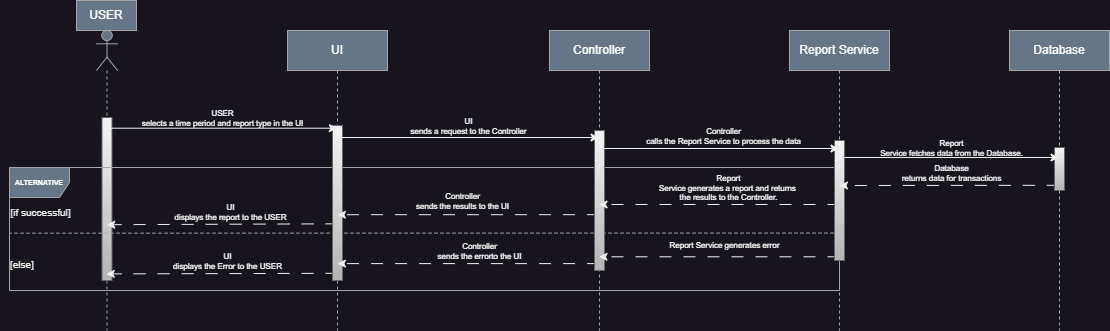

The diagram above was exported from draw.io. Its source (the exported page's mxGraphModel, read from the mxfile embedded in the PNG):
<mxGraphModel dx="3968" dy="1938" grid="1" gridSize="10" guides="1" tooltips="1" connect="1" arrows="1" fold="1" page="1" pageScale="1" pageWidth="850" pageHeight="1100" background="none" math="0" shadow="0">
  <root>
    <mxCell id="0" />
    <mxCell id="1" parent="0" />
    <mxCell id="82ixBlyFbwfKMWebvWJ1-83" value="" style="group" parent="1" vertex="1" connectable="0">
      <mxGeometry x="-2071" y="-130" width="1109" height="330" as="geometry" />
    </mxCell>
    <mxCell id="aM9ryv3xv72pqoxQDRHE-5" value="UI" style="shape=umlLifeline;perimeter=lifelinePerimeter;whiteSpace=wrap;html=1;container=0;dropTarget=0;collapsible=0;recursiveResize=0;outlineConnect=0;portConstraint=eastwest;newEdgeStyle={&quot;edgeStyle&quot;:&quot;elbowEdgeStyle&quot;,&quot;elbow&quot;:&quot;vertical&quot;,&quot;curved&quot;:0,&quot;rounded&quot;:0};fillColor=#647687;fontColor=#ffffff;strokeColor=#a4a6a8;" parent="82ixBlyFbwfKMWebvWJ1-83" vertex="1">
      <mxGeometry x="287" y="30" width="100" height="300" as="geometry" />
    </mxCell>
    <mxCell id="82ixBlyFbwfKMWebvWJ1-1" value="Controller" style="shape=umlLifeline;perimeter=lifelinePerimeter;whiteSpace=wrap;html=1;container=0;dropTarget=0;collapsible=0;recursiveResize=0;outlineConnect=0;portConstraint=eastwest;newEdgeStyle={&quot;edgeStyle&quot;:&quot;elbowEdgeStyle&quot;,&quot;elbow&quot;:&quot;vertical&quot;,&quot;curved&quot;:0,&quot;rounded&quot;:0};fillColor=#647687;fontColor=#ffffff;strokeColor=#a4a6a8;" parent="82ixBlyFbwfKMWebvWJ1-83" vertex="1">
      <mxGeometry x="549" y="30" width="100" height="300" as="geometry" />
    </mxCell>
    <mxCell id="82ixBlyFbwfKMWebvWJ1-3" value="Database" style="shape=umlLifeline;perimeter=lifelinePerimeter;whiteSpace=wrap;html=1;container=0;dropTarget=0;collapsible=0;recursiveResize=0;outlineConnect=0;portConstraint=eastwest;newEdgeStyle={&quot;edgeStyle&quot;:&quot;elbowEdgeStyle&quot;,&quot;elbow&quot;:&quot;vertical&quot;,&quot;curved&quot;:0,&quot;rounded&quot;:0};fillColor=#647687;fontColor=#ffffff;strokeColor=#a4a6a8;" parent="82ixBlyFbwfKMWebvWJ1-83" vertex="1">
      <mxGeometry x="1009" y="30" width="100" height="300" as="geometry" />
    </mxCell>
    <mxCell id="82ixBlyFbwfKMWebvWJ1-5" value="Report Service" style="shape=umlLifeline;perimeter=lifelinePerimeter;whiteSpace=wrap;html=1;container=0;dropTarget=0;collapsible=0;recursiveResize=0;outlineConnect=0;portConstraint=eastwest;newEdgeStyle={&quot;edgeStyle&quot;:&quot;elbowEdgeStyle&quot;,&quot;elbow&quot;:&quot;vertical&quot;,&quot;curved&quot;:0,&quot;rounded&quot;:0};fillColor=#647687;fontColor=#ffffff;strokeColor=#a4a6a8;" parent="82ixBlyFbwfKMWebvWJ1-83" vertex="1">
      <mxGeometry x="789" y="30" width="100" height="300" as="geometry" />
    </mxCell>
    <mxCell id="82ixBlyFbwfKMWebvWJ1-8" value="" style="shape=umlLifeline;perimeter=lifelinePerimeter;whiteSpace=wrap;html=1;container=1;dropTarget=0;collapsible=0;recursiveResize=0;outlineConnect=0;portConstraint=eastwest;newEdgeStyle={&quot;curved&quot;:0,&quot;rounded&quot;:0};participant=umlActor;fillColor=#647687;fontColor=#ffffff;strokeColor=#a4a6a8;" parent="82ixBlyFbwfKMWebvWJ1-83" vertex="1">
      <mxGeometry x="96" y="30" width="21" height="300" as="geometry" />
    </mxCell>
    <mxCell id="82ixBlyFbwfKMWebvWJ1-84" value="" style="html=1;points=[[0,0,0,0,5],[0,1,0,0,-5],[1,0,0,0,5],[1,1,0,0,-5]];perimeter=orthogonalPerimeter;outlineConnect=0;targetShapes=umlLifeline;portConstraint=eastwest;newEdgeStyle={&quot;curved&quot;:0,&quot;rounded&quot;:0};fillColor=#f5f5f5;gradientColor=#b3b3b3;strokeColor=#666666;" parent="82ixBlyFbwfKMWebvWJ1-8" vertex="1">
      <mxGeometry x="5.5" y="87" width="10" height="163" as="geometry" />
    </mxCell>
    <mxCell id="82ixBlyFbwfKMWebvWJ1-12" value="USER" style="text;html=1;align=center;verticalAlign=middle;whiteSpace=wrap;rounded=0;fillColor=#647687;fontColor=#ffffff;strokeColor=#a4a6a8;" parent="82ixBlyFbwfKMWebvWJ1-83" vertex="1">
      <mxGeometry x="76" width="60" height="30" as="geometry" />
    </mxCell>
    <mxCell id="82ixBlyFbwfKMWebvWJ1-42" value="&lt;font style=&quot;font-size: 7px;&quot;&gt;&lt;b&gt;ALTERNATIVE&lt;/b&gt;&lt;/font&gt;" style="shape=umlFrame;whiteSpace=wrap;html=1;pointerEvents=0;fontSize=9;fillColor=#647687;fontColor=#ffffff;strokeColor=#a4a6a8;" parent="82ixBlyFbwfKMWebvWJ1-83" vertex="1">
      <mxGeometry x="9" y="167" width="830" height="123" as="geometry" />
    </mxCell>
    <mxCell id="82ixBlyFbwfKMWebvWJ1-43" value="" style="endArrow=none;dashed=1;html=1;rounded=0;exitX=1;exitY=0.533;exitDx=0;exitDy=0;exitPerimeter=0;fontSize=9;fillColor=#647687;strokeColor=#a4a6a8;entryX=0;entryY=0.534;entryDx=0;entryDy=0;entryPerimeter=0;" parent="82ixBlyFbwfKMWebvWJ1-83" source="82ixBlyFbwfKMWebvWJ1-42" target="82ixBlyFbwfKMWebvWJ1-42" edge="1">
      <mxGeometry width="50" height="50" relative="1" as="geometry">
        <mxPoint x="878.4699999999998" y="315" as="sourcePoint" />
        <mxPoint x="99" y="267" as="targetPoint" />
      </mxGeometry>
    </mxCell>
    <mxCell id="82ixBlyFbwfKMWebvWJ1-57" value="" style="endArrow=classic;html=1;rounded=0;dashed=1;dashPattern=12 12;labelBackgroundColor=none;fontColor=#ffffff;fontSize=8;entryX=0.511;entryY=0.634;entryDx=0;entryDy=0;entryPerimeter=0;exitX=0.501;exitY=0.631;exitDx=0;exitDy=0;exitPerimeter=0;" parent="82ixBlyFbwfKMWebvWJ1-83" edge="1">
      <mxGeometry width="50" height="50" relative="1" as="geometry">
        <mxPoint x="337.10000000000014" y="223.3" as="sourcePoint" />
        <mxPoint x="106.22000000000003" y="224.2" as="targetPoint" />
      </mxGeometry>
    </mxCell>
    <mxCell id="82ixBlyFbwfKMWebvWJ1-74" value="UI&lt;br/&gt;displays the report to the USER" style="edgeLabel;html=1;align=center;verticalAlign=middle;resizable=0;points=[];labelBackgroundColor=none;fontColor=#ffffff;fontSize=8;" parent="82ixBlyFbwfKMWebvWJ1-57" vertex="1" connectable="0">
      <mxGeometry x="-0.2333" y="2" relative="1" as="geometry">
        <mxPoint x="-19" y="-14" as="offset" />
      </mxGeometry>
    </mxCell>
    <mxCell id="82ixBlyFbwfKMWebvWJ1-60" value="" style="endArrow=classic;html=1;rounded=0;dashed=1;dashPattern=12 12;labelBackgroundColor=none;fontColor=#ffffff;fontSize=8;entryX=0.488;entryY=0.798;entryDx=0;entryDy=0;entryPerimeter=0;exitX=0.501;exitY=0.796;exitDx=0;exitDy=0;exitPerimeter=0;" parent="82ixBlyFbwfKMWebvWJ1-83" edge="1">
      <mxGeometry width="50" height="50" relative="1" as="geometry">
        <mxPoint x="337.10000000000014" y="272.8" as="sourcePoint" />
        <mxPoint x="105.75999999999999" y="273.40000000000003" as="targetPoint" />
      </mxGeometry>
    </mxCell>
    <mxCell id="82ixBlyFbwfKMWebvWJ1-77" value="UI&lt;br&gt;displays the Error to the USER" style="edgeLabel;html=1;align=center;verticalAlign=middle;resizable=0;points=[];labelBackgroundColor=none;fontColor=#ffffff;fontSize=8;" parent="82ixBlyFbwfKMWebvWJ1-60" vertex="1" connectable="0">
      <mxGeometry x="-0.4887" y="-3" relative="1" as="geometry">
        <mxPoint x="-52" y="-9" as="offset" />
      </mxGeometry>
    </mxCell>
    <mxCell id="82ixBlyFbwfKMWebvWJ1-78" value="&lt;font style=&quot;font-size: 10px;&quot;&gt;[if successful]&lt;/font&gt;" style="text;html=1;align=center;verticalAlign=middle;resizable=0;points=[];autosize=1;strokeColor=none;fillColor=none;" parent="82ixBlyFbwfKMWebvWJ1-83" vertex="1">
      <mxGeometry y="197" width="80" height="30" as="geometry" />
    </mxCell>
    <mxCell id="82ixBlyFbwfKMWebvWJ1-79" value="&lt;span style=&quot;color: rgb(240, 240, 240); font-family: Helvetica; font-size: 10px; font-style: normal; font-variant-ligatures: normal; font-variant-caps: normal; font-weight: 400; letter-spacing: normal; orphans: 2; text-align: center; text-indent: 0px; text-transform: none; widows: 2; word-spacing: 0px; -webkit-text-stroke-width: 0px; background-color: rgb(27, 29, 30); text-decoration-thickness: initial; text-decoration-style: initial; text-decoration-color: initial; float: none; display: inline !important;&quot;&gt;[else]&lt;/span&gt;" style="text;whiteSpace=wrap;html=1;" parent="82ixBlyFbwfKMWebvWJ1-83" vertex="1">
      <mxGeometry x="8" y="250" width="35" height="40" as="geometry" />
    </mxCell>
    <mxCell id="82ixBlyFbwfKMWebvWJ1-86" value="" style="html=1;points=[[0,0,0,0,5],[0,1,0,0,-5],[1,0,0,0,5],[1,1,0,0,-5]];perimeter=orthogonalPerimeter;outlineConnect=0;targetShapes=umlLifeline;portConstraint=eastwest;newEdgeStyle={&quot;curved&quot;:0,&quot;rounded&quot;:0};fillColor=#f5f5f5;gradientColor=#b3b3b3;strokeColor=#666666;" parent="82ixBlyFbwfKMWebvWJ1-83" vertex="1">
      <mxGeometry x="332" y="125" width="10" height="155" as="geometry" />
    </mxCell>
    <mxCell id="82ixBlyFbwfKMWebvWJ1-59" value="" style="endArrow=classic;html=1;rounded=0;dashed=1;dashPattern=12 12;labelBackgroundColor=none;fontColor=#ffffff;fontSize=8;entryX=0.499;entryY=0.634;entryDx=0;entryDy=0;entryPerimeter=0;" parent="82ixBlyFbwfKMWebvWJ1-83" edge="1">
      <mxGeometry width="50" height="50" relative="1" as="geometry">
        <mxPoint x="598.5" y="214.2" as="sourcePoint" />
        <mxPoint x="336.89999999999986" y="214.2" as="targetPoint" />
      </mxGeometry>
    </mxCell>
    <mxCell id="82ixBlyFbwfKMWebvWJ1-75" value="Controller&lt;br/&gt;sends the results to the UI" style="edgeLabel;html=1;align=center;verticalAlign=middle;resizable=0;points=[];labelBackgroundColor=none;fontColor=#ffffff;fontSize=8;" parent="82ixBlyFbwfKMWebvWJ1-59" vertex="1" connectable="0">
      <mxGeometry x="0.1328" y="-2" relative="1" as="geometry">
        <mxPoint x="11" y="-12" as="offset" />
      </mxGeometry>
    </mxCell>
    <mxCell id="82ixBlyFbwfKMWebvWJ1-61" value="" style="endArrow=classic;html=1;rounded=0;dashed=1;dashPattern=12 12;labelBackgroundColor=none;fontColor=#ffffff;fontSize=8;entryX=0.499;entryY=0.797;entryDx=0;entryDy=0;entryPerimeter=0;" parent="82ixBlyFbwfKMWebvWJ1-83" edge="1">
      <mxGeometry width="50" height="50" relative="1" as="geometry">
        <mxPoint x="598.5" y="263.1" as="sourcePoint" />
        <mxPoint x="336.89999999999986" y="263.1" as="targetPoint" />
      </mxGeometry>
    </mxCell>
    <mxCell id="82ixBlyFbwfKMWebvWJ1-76" value="Controller&lt;br/&gt;sends the errorto the UI" style="edgeLabel;html=1;align=center;verticalAlign=middle;resizable=0;points=[];labelBackgroundColor=none;fontColor=#ffffff;fontSize=8;" parent="82ixBlyFbwfKMWebvWJ1-61" vertex="1" connectable="0">
      <mxGeometry x="-0.2431" y="2" relative="1" as="geometry">
        <mxPoint x="-21" y="-15" as="offset" />
      </mxGeometry>
    </mxCell>
    <mxCell id="82ixBlyFbwfKMWebvWJ1-53" value="" style="endArrow=classic;html=1;rounded=0;entryX=0.499;entryY=0.359;entryDx=0;entryDy=0;entryPerimeter=0;labelBackgroundColor=none;fontColor=#ffffff;fontSize=8;exitX=0.503;exitY=0.359;exitDx=0;exitDy=0;exitPerimeter=0;" parent="82ixBlyFbwfKMWebvWJ1-83" edge="1">
      <mxGeometry width="50" height="50" relative="1" as="geometry">
        <mxPoint x="106.05999999999995" y="127.70000000000005" as="sourcePoint" />
        <mxPoint x="336.9000000000001" y="127.70000000000005" as="targetPoint" />
      </mxGeometry>
    </mxCell>
    <mxCell id="82ixBlyFbwfKMWebvWJ1-73" value="USER&lt;br/&gt;selects a time period and report type in the UI" style="edgeLabel;html=1;align=center;verticalAlign=middle;resizable=0;points=[];labelBackgroundColor=none;fontColor=#ffffff;fontSize=8;" parent="82ixBlyFbwfKMWebvWJ1-53" vertex="1" connectable="0">
      <mxGeometry x="0.5561" y="-1" relative="1" as="geometry">
        <mxPoint x="-65" y="-11" as="offset" />
      </mxGeometry>
    </mxCell>
    <mxCell id="82ixBlyFbwfKMWebvWJ1-89" value="" style="html=1;points=[[0,0,0,0,5],[0,1,0,0,-5],[1,0,0,0,5],[1,1,0,0,-5]];perimeter=orthogonalPerimeter;outlineConnect=0;targetShapes=umlLifeline;portConstraint=eastwest;newEdgeStyle={&quot;curved&quot;:0,&quot;rounded&quot;:0};fillColor=#f5f5f5;gradientColor=#b3b3b3;strokeColor=#666666;" parent="82ixBlyFbwfKMWebvWJ1-83" vertex="1">
      <mxGeometry x="594" y="130" width="10" height="140" as="geometry" />
    </mxCell>
    <mxCell id="82ixBlyFbwfKMWebvWJ1-62" value="" style="endArrow=classic;html=1;rounded=0;dashed=1;dashPattern=12 12;labelBackgroundColor=none;fontColor=#ffffff;fontSize=8;" parent="82ixBlyFbwfKMWebvWJ1-83" target="82ixBlyFbwfKMWebvWJ1-1" edge="1">
      <mxGeometry width="50" height="50" relative="1" as="geometry">
        <mxPoint x="839" y="256.29" as="sourcePoint" />
        <mxPoint x="611" y="256.29" as="targetPoint" />
      </mxGeometry>
    </mxCell>
    <mxCell id="82ixBlyFbwfKMWebvWJ1-69" value="&lt;div style=&quot;font-size: 8px;&quot;&gt;Report Service generates error&amp;nbsp;&lt;/div&gt;" style="edgeLabel;html=1;align=center;verticalAlign=middle;resizable=0;points=[];labelBackgroundColor=none;fontColor=#ffffff;fontSize=8;" parent="82ixBlyFbwfKMWebvWJ1-62" vertex="1" connectable="0">
      <mxGeometry x="-0.0439" y="-3" relative="1" as="geometry">
        <mxPoint y="-9" as="offset" />
      </mxGeometry>
    </mxCell>
    <mxCell id="82ixBlyFbwfKMWebvWJ1-63" value="" style="endArrow=classic;html=1;rounded=0;dashed=1;dashPattern=12 12;labelBackgroundColor=none;fontColor=#ffffff;fontSize=8;" parent="82ixBlyFbwfKMWebvWJ1-83" target="82ixBlyFbwfKMWebvWJ1-1" edge="1">
      <mxGeometry width="50" height="50" relative="1" as="geometry">
        <mxPoint x="839" y="204" as="sourcePoint" />
        <mxPoint x="611" y="204" as="targetPoint" />
      </mxGeometry>
    </mxCell>
    <mxCell id="82ixBlyFbwfKMWebvWJ1-68" value="&lt;div style=&quot;font-size: 8px;&quot;&gt;Report&lt;br&gt;Service generates a report and returns&amp;nbsp;&lt;/div&gt;&lt;div style=&quot;font-size: 8px;&quot;&gt;the results to the Controller.&lt;br&gt;&lt;/div&gt;" style="edgeLabel;html=1;align=center;verticalAlign=middle;resizable=0;points=[];labelBackgroundColor=none;fontColor=#ffffff;fontSize=8;" parent="82ixBlyFbwfKMWebvWJ1-63" vertex="1" connectable="0">
      <mxGeometry x="-0.282" y="1" relative="1" as="geometry">
        <mxPoint x="-26" y="-18" as="offset" />
      </mxGeometry>
    </mxCell>
    <mxCell id="82ixBlyFbwfKMWebvWJ1-54" value="" style="endArrow=classic;html=1;rounded=0;labelBackgroundColor=none;fontColor=#ffffff;fontSize=8;" parent="82ixBlyFbwfKMWebvWJ1-83" target="82ixBlyFbwfKMWebvWJ1-1" edge="1">
      <mxGeometry width="50" height="50" relative="1" as="geometry">
        <mxPoint x="337.02380952380963" y="137" as="sourcePoint" />
        <mxPoint x="568" y="137" as="targetPoint" />
      </mxGeometry>
    </mxCell>
    <mxCell id="82ixBlyFbwfKMWebvWJ1-71" value="UI&lt;br/&gt;sends a request to the Controller" style="edgeLabel;html=1;align=center;verticalAlign=middle;resizable=0;points=[];labelBackgroundColor=none;fontColor=#ffffff;fontSize=8;" parent="82ixBlyFbwfKMWebvWJ1-54" vertex="1" connectable="0">
      <mxGeometry x="0.1503" y="-3" relative="1" as="geometry">
        <mxPoint x="-20" y="-15" as="offset" />
      </mxGeometry>
    </mxCell>
    <mxCell id="82ixBlyFbwfKMWebvWJ1-88" value="" style="html=1;points=[[0,0,0,0,5],[0,1,0,0,-5],[1,0,0,0,5],[1,1,0,0,-5]];perimeter=orthogonalPerimeter;outlineConnect=0;targetShapes=umlLifeline;portConstraint=eastwest;newEdgeStyle={&quot;curved&quot;:0,&quot;rounded&quot;:0};fillColor=#f5f5f5;gradientColor=#b3b3b3;strokeColor=#666666;" parent="82ixBlyFbwfKMWebvWJ1-83" vertex="1">
      <mxGeometry x="834" y="140" width="10" height="120" as="geometry" />
    </mxCell>
    <mxCell id="82ixBlyFbwfKMWebvWJ1-55" value="" style="endArrow=classic;html=1;rounded=0;labelBackgroundColor=none;fontColor=#ffffff;fontSize=8;" parent="82ixBlyFbwfKMWebvWJ1-83" edge="1">
      <mxGeometry width="50" height="50" relative="1" as="geometry">
        <mxPoint x="599" y="148" as="sourcePoint" />
        <mxPoint x="838.5" y="148" as="targetPoint" />
      </mxGeometry>
    </mxCell>
    <mxCell id="82ixBlyFbwfKMWebvWJ1-70" value="Controller&lt;br/&gt;calls the Report Service to process the data" style="edgeLabel;html=1;align=center;verticalAlign=middle;resizable=0;points=[];labelBackgroundColor=none;fontColor=#ffffff;fontSize=8;" parent="82ixBlyFbwfKMWebvWJ1-55" vertex="1" connectable="0">
      <mxGeometry x="0.3999" y="1" relative="1" as="geometry">
        <mxPoint x="-45" y="-12" as="offset" />
      </mxGeometry>
    </mxCell>
    <mxCell id="82ixBlyFbwfKMWebvWJ1-64" value="" style="endArrow=classic;html=1;rounded=0;dashed=1;dashPattern=12 12;labelBackgroundColor=none;fontColor=#ffffff;fontSize=8;exitX=0.494;exitY=0.516;exitDx=0;exitDy=0;exitPerimeter=0;" parent="82ixBlyFbwfKMWebvWJ1-83" source="82ixBlyFbwfKMWebvWJ1-3" edge="1">
      <mxGeometry width="50" height="50" relative="1" as="geometry">
        <mxPoint x="1067" y="185" as="sourcePoint" />
        <mxPoint x="839" y="185" as="targetPoint" />
      </mxGeometry>
    </mxCell>
    <mxCell id="82ixBlyFbwfKMWebvWJ1-65" value="&lt;font style=&quot;font-size: 8px;&quot;&gt;Database&lt;br/&gt;returns data for transactions&lt;br&gt;&lt;/font&gt;" style="edgeLabel;html=1;align=center;verticalAlign=middle;resizable=0;points=[];labelBackgroundColor=none;fontColor=#ffffff;fontSize=8;" parent="82ixBlyFbwfKMWebvWJ1-64" vertex="1" connectable="0">
      <mxGeometry x="-0.0113" y="4" relative="1" as="geometry">
        <mxPoint y="-16" as="offset" />
      </mxGeometry>
    </mxCell>
    <mxCell id="82ixBlyFbwfKMWebvWJ1-87" value="" style="html=1;points=[[0,0,0,0,5],[0,1,0,0,-5],[1,0,0,0,5],[1,1,0,0,-5]];perimeter=orthogonalPerimeter;outlineConnect=0;targetShapes=umlLifeline;portConstraint=eastwest;newEdgeStyle={&quot;curved&quot;:0,&quot;rounded&quot;:0};fillColor=#f5f5f5;gradientColor=#b3b3b3;strokeColor=#666666;" parent="82ixBlyFbwfKMWebvWJ1-83" vertex="1">
      <mxGeometry x="1054" y="147" width="10" height="43" as="geometry" />
    </mxCell>
    <mxCell id="82ixBlyFbwfKMWebvWJ1-56" value="" style="endArrow=classic;html=1;rounded=0;labelBackgroundColor=none;fontColor=#ffffff;fontSize=8;" parent="82ixBlyFbwfKMWebvWJ1-83" target="82ixBlyFbwfKMWebvWJ1-3" edge="1">
      <mxGeometry width="50" height="50" relative="1" as="geometry">
        <mxPoint x="839" y="157" as="sourcePoint" />
        <mxPoint x="1068" y="157" as="targetPoint" />
      </mxGeometry>
    </mxCell>
    <mxCell id="82ixBlyFbwfKMWebvWJ1-66" value="Report&lt;br/&gt;Service fetches data from the Database." style="edgeLabel;html=1;align=center;verticalAlign=middle;resizable=0;points=[];labelBackgroundColor=none;fontSize=8;fontColor=#ffffff;" parent="82ixBlyFbwfKMWebvWJ1-56" vertex="1" connectable="0">
      <mxGeometry x="0.0069" y="-1" relative="1" as="geometry">
        <mxPoint y="-11" as="offset" />
      </mxGeometry>
    </mxCell>
  </root>
</mxGraphModel>